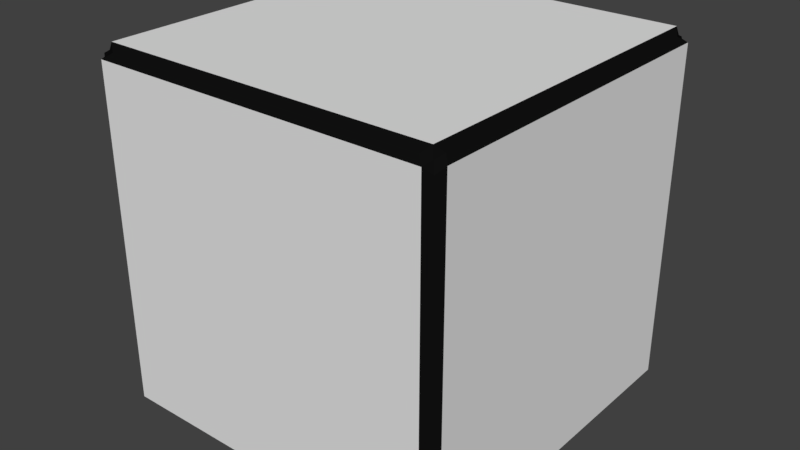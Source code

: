 # Source: BevelCube.blend  (saved by Blender 2.78.0; exported with 4.5.12 LTS)
import bpy
from mathutils import Matrix  # noqa: F401  (used for matrix-valued properties, if any)

bpy.ops.wm.read_factory_settings(use_empty=True)
scene = bpy.context.scene
scene.name = 'Scene'

# ---- collections
col_collection_1 = bpy.data.collections.new('Collection 1'); scene.collection.children.link(col_collection_1)

# ---- materials (node trees are filled in below, after node groups)
mat_bevelcubemat = bpy.data.materials.new('BevelCubeMat')
mat_bevelcubemat.alpha_threshold = 0.0
mat_bevelcubemat.use_transparent_shadow = False
mat_bevelcubemat.roughness = 0.5
mat_bevelcubemat.line_color = (0.0, 0.0, 0.0, 1.0)
mat_bevelcubeedgemat = bpy.data.materials.new('BevelCubeEdgeMat')
mat_bevelcubeedgemat.alpha_threshold = 0.0
mat_bevelcubeedgemat.use_transparent_shadow = False
mat_bevelcubeedgemat.diffuse_color = (0.005605, 0.005605, 0.005605, 1.0)
mat_bevelcubeedgemat.roughness = 0.5

# ---- material node trees

# ---- world
world_world = bpy.data.worlds.new('World'); scene.world = world_world
world_world.color = (0.05088, 0.05088, 0.05088)
world_world.use_sun_shadow = False
world_world.sun_shadow_jitter_overblur = 0.0
world_world.cycles.sampling_method = 'MANUAL'

# ---- meshes
me_cube = bpy.data.meshes.new('Cube')
me_cube.from_pydata([(1.0, 0.9332, 0.06684), (0.9332, 0.9332, 0.0), (0.9332, 1.0, 0.06684), (0.9618, 0.8936, 0.03817), (0.9462, 0.9462, 0.05378), (0.8936, 0.9618, 0.03817), (0.9618, 0.9618, 0.1064), (1.0, -0.9332, 0.06684), (0.9332, -1.0, 0.06684), (0.9332, -0.9332, 0.0), (0.9618, -0.9618, 0.1064), (0.9462, -0.9462, 0.05378), (0.8936, -0.9618, 0.03817), (0.9618, -0.8936, 0.03817), (-0.9332, -1.0, 0.06684), (-1.0, -0.9332, 0.06684), (-0.9332, -0.9332, 0.0), (-0.9618, -0.9618, 0.1064), (-0.9462, -0.9462, 0.05378), (-0.9618, -0.8936, 0.03817), (-0.8936, -0.9618, 0.03817), (-0.9332, 1.0, 0.06684), (-0.9332, 0.9332, 0.0), (-1.0, 0.9332, 0.06684), (-0.8936, 0.9618, 0.03817), (-0.9462, 0.9462, 0.05378), (-0.9618, 0.8936, 0.03817), (-0.9618, 0.9618, 0.1064), (0.9332, 1.0, 1.933), (0.9332, 0.9332, 2.0), (1.0, 0.9332, 1.933), (0.8936, 0.9618, 1.962), (0.9462, 0.9462, 1.946), (0.9618, 0.8936, 1.962), (0.9618, 0.9618, 1.894), (0.9332, -1.0, 1.933), (1.0, -0.9332, 1.933), (0.9332, -0.9332, 2.0), (0.9618, -0.9618, 1.894), (0.9462, -0.9462, 1.946), (0.9618, -0.8936, 1.962), (0.8936, -0.9618, 1.962), (-1.0, -0.9332, 1.933), (-0.9332, -1.0, 1.933), (-0.9332, -0.9332, 2.0), (-0.9618, -0.9618, 1.894), (-0.9462, -0.9462, 1.946), (-0.8936, -0.9618, 1.962), (-0.9618, -0.8936, 1.962), (-1.0, 0.9332, 1.933), (-0.9332, 0.9332, 2.0), (-0.9332, 1.0, 1.933), (-0.9618, 0.8936, 1.962), (-0.9462, 0.9462, 1.946), (-0.8936, 0.9618, 1.962), (-0.9618, 0.9618, 1.894)], [], [(28, 2, 21, 51), (8, 35, 43, 14), (15, 42, 49, 23), (29, 50, 44, 37), (0, 30, 36, 7), (0, 3, 4, 6), (1, 5, 4, 3), (2, 6, 4, 5), (7, 10, 11, 13), (8, 12, 11, 10), (9, 13, 11, 12), (14, 17, 18, 20), (15, 19, 18, 17), (16, 20, 18, 19), (21, 24, 25, 27), (22, 26, 25, 24), (23, 27, 25, 26), (28, 31, 32, 34), (29, 33, 32, 31), (30, 34, 32, 33), (35, 38, 39, 41), (36, 40, 39, 38), (37, 41, 39, 40), (42, 45, 46, 48), (43, 47, 46, 45), (44, 48, 46, 47), (49, 52, 53, 55), (50, 54, 53, 52), (51, 55, 53, 54), (0, 7, 13, 3), (3, 13, 9, 1), (1, 22, 24, 5), (5, 24, 21, 2), (2, 28, 34, 6), (6, 34, 30, 0), (8, 14, 20, 12), (12, 20, 16, 9), (7, 36, 38, 10), (10, 38, 35, 8), (15, 23, 26, 19), (19, 26, 22, 16), (14, 43, 45, 17), (17, 45, 42, 15), (23, 49, 55, 27), (27, 55, 51, 21), (29, 37, 40, 33), (33, 40, 36, 30), (28, 51, 54, 31), (31, 54, 50, 29), (37, 44, 47, 41), (41, 47, 43, 35), (44, 50, 52, 48), (48, 52, 49, 42), (1, 9, 16, 22)])
me_cube.polygons.foreach_set('material_index', [0, 0, 0, 0, 0, 1, 1, 1, 1, 1, 1, 1, 1, 1, 1, 1, 1, 1, 1, 1, 1, 1, 1, 1, 1, 1, 1, 1, 1, 1, 1, 1, 1, 1, 1, 1, 1, 1, 1, 1, 1, 1, 1, 1, 1, 1, 1, 1, 1, 1, 1, 1, 1, 0])
me_cube.materials.append(mat_bevelcubemat)
me_cube.materials.append(mat_bevelcubeedgemat)
me_cube.use_remesh_preserve_volume = False
me_cube.use_remesh_preserve_attributes = False
me_cube.use_mirror_vertex_groups = False
me_cube.update()

# ---- objects
ob_bevelcube = bpy.data.objects.new('BevelCube', me_cube)

# ---- transforms, parenting, visibility, modifiers, constraints
ob_bevelcube.location = (0.0, 0.0, 0.0)
ob_bevelcube.lock_rotations_4d = False
ob_bevelcube.empty_display_type = 'ARROWS'
ob_bevelcube.lineart.crease_threshold = 0.0

# ---- collection membership
col_collection_1.objects.link(ob_bevelcube)

# ---- scene / render settings (as saved in the file)
scene.frame_start = 1; scene.frame_end = 250; scene.frame_set(1)
scene.render.engine = 'BLENDER_EEVEE_NEXT'
scene.render.resolution_percentage = 50
scene.render.dither_intensity = 0.0
scene.cycles.use_denoising = False
scene.cycles.samples = 128
scene.cycles.sampling_pattern = 'TABULATED_SOBOL'
scene.cycles.light_sampling_threshold = 0.0
scene.cycles.use_adaptive_sampling = False
scene.cycles.use_light_tree = False
scene.cycles.blur_glossy = 0.0
scene.cycles.sample_clamp_indirect = 0.0
scene.view_settings.view_transform = 'Standard'
bpy.context.view_layer.update()

# ---- added for rendering (the .blend has no active camera and no usable light): camera, sun
cam_auto = bpy.data.cameras.new('AutoCamera')
cam_auto.lens = 50.0
cam_auto.sensor_width = 36.0
cam_auto.clip_end = 1000.0
ob_auto_camera = bpy.data.objects.new('AutoCamera', cam_auto)
scene.collection.objects.link(ob_auto_camera)
ob_auto_camera.location = (3.20507, -3.84609, 3.56406)
ob_auto_camera.rotation_euler = (1.09748, -7.21219e-08, 0.694738)
scene.camera = ob_auto_camera
light_auto_sun = bpy.data.lights.new('AutoSun', 'SUN')
light_auto_sun.energy = 3.0
light_auto_sun.angle = 0.0523599
ob_auto_sun = bpy.data.objects.new('AutoSun', light_auto_sun)
scene.collection.objects.link(ob_auto_sun)
ob_auto_sun.rotation_euler = (0.872665, 0.174533, 0.523599)
bpy.context.view_layer.update()
